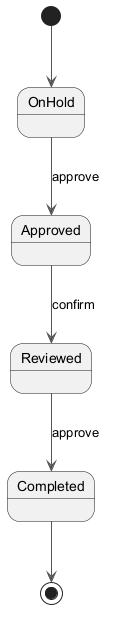

The diagram above was rendered by PlantUML. Its source (embedded in the PNG):
@startuml
skinparam backgroundColor #FFFFFF
skinparam classBackgroundColor #F1F8E9
skinparam classBorderColor #33691E
skinparam ArrowColor #555555
[*] --> OnHold
OnHold --> Approved : approve
Approved --> Reviewed : confirm
Reviewed --> Completed : approve
Completed --> [*]
@enduml